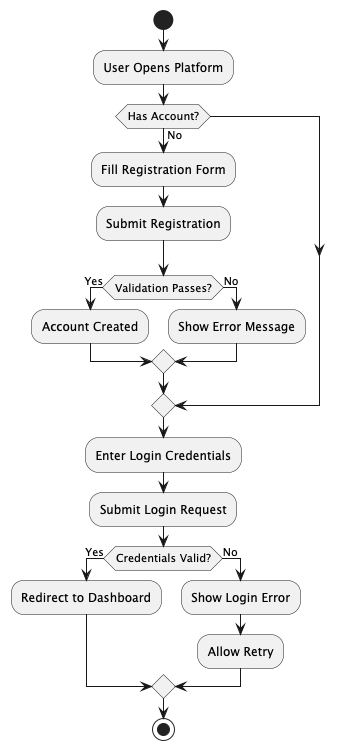

The diagram above was rendered by PlantUML. Its source (embedded in the PNG):
@startuml
start
:User Opens Platform;
if (Has Account?) then (No)
    :Fill Registration Form;
    :Submit Registration;
    if (Validation Passes?) then (Yes)
        :Account Created;
    else (No)
        :Show Error Message;
    endif
endif
:Enter Login Credentials;
:Submit Login Request;
if (Credentials Valid?) then (Yes)
    :Redirect to Dashboard;
else (No)
    :Show Login Error;
    :Allow Retry;
endif
stop
@enduml